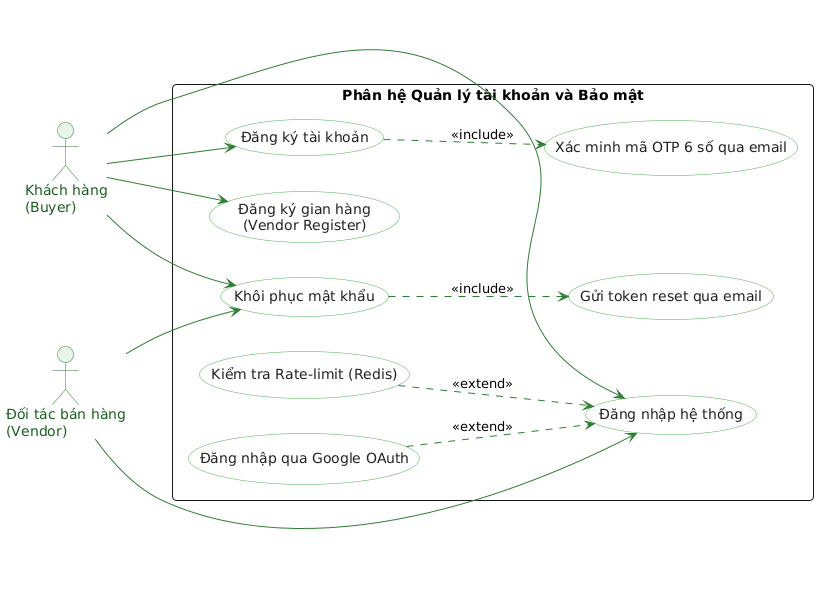

The diagram above was rendered by PlantUML. Its source (embedded in the PNG):
@startuml
left to right direction
skinparam packageStyle rect
skinparam defaultFontName "Segoe UI"
skinparam roundCorner 8
skinparam actor {
    BackgroundColor #E8F5E9
    BorderColor #2E7D32
    FontColor #1B5E20
}
skinparam usecase {
    BackgroundColor #FFFFFF
    BorderColor #4CAF50
    ArrowColor #2E7D32
    FontColor #212121
}

actor "Khách hàng\n(Buyer)" as Buyer
actor "Đối tác bán hàng\n(Vendor)" as Vendor

rectangle "Phân hệ Quản lý tài khoản và Bảo mật" {
    usecase "Đăng nhập hệ thống" as UC_Login
    usecase "Đăng nhập qua Google OAuth" as UC_GoogleLogin
    usecase "Kiểm tra Rate-limit (Redis)" as UC_RateLimit
    
    usecase "Đăng ký tài khoản" as UC_Register
    usecase "Xác minh mã OTP 6 số qua email" as UC_VerifyOTP
    
    usecase "Đăng ký gian hàng\n(Vendor Register)" as UC_VendorReg
    usecase "Khôi phục mật khẩu" as UC_ForgotPassword
    usecase "Gửi token reset qua email" as UC_SendResetEmail
}

Buyer --> UC_Register
Buyer --> UC_Login
Buyer --> UC_ForgotPassword
Buyer --> UC_VendorReg

Vendor --> UC_Login
Vendor --> UC_ForgotPassword

UC_Register ..> UC_VerifyOTP : <<include>>
UC_ForgotPassword ..> UC_SendResetEmail : <<include>>

UC_GoogleLogin ..> UC_Login : <<extend>>
UC_RateLimit ..> UC_Login : <<extend>>
@enduml